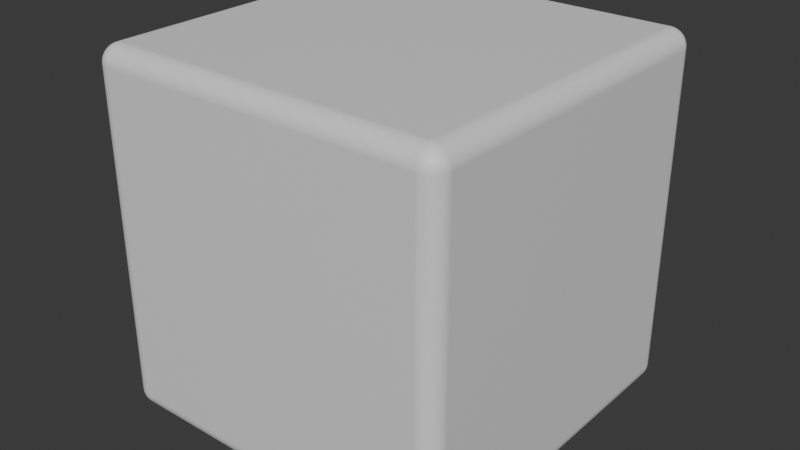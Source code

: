 # Source: RoundCube.blend  (saved by Blender 4.5.90; exported with 4.5.12 LTS)
import bpy
from mathutils import Matrix  # noqa: F401  (used for matrix-valued properties, if any)

bpy.ops.wm.read_factory_settings(use_empty=True)
scene = bpy.context.scene
scene.name = 'Scene'

# ---- collections
col_collection = bpy.data.collections.new('Collection'); scene.collection.children.link(col_collection)

# ---- materials (node trees are filled in below, after node groups)
mat_material = bpy.data.materials.new('Material')
mat_material.alpha_threshold = 0.0
mat_material.roughness = 0.5
mat_material.line_color = (0.0, 0.0, 0.0, 1.0)

# ---- material node trees
mat_material.use_nodes = True; mat_material.node_tree.nodes.clear()
_N = mat_material.node_tree.nodes; _L = mat_material.node_tree.links
n0 = _N.new('ShaderNodeOutputMaterial'); n0.name = 'Material Output'; n0.location = (200, 100)
n1 = _N.new('ShaderNodeBsdfPrincipled'); n1.name = 'Principled BSDF'; n1.location = (-200, 100)
n1.inputs[3].default_value = 1.45
_L.new(n1.outputs[0], n0.inputs[0])
n0.is_active_output = True

# ---- world
world_world = bpy.data.worlds.new('World'); scene.world = world_world
world_world.use_nodes = True; world_world.node_tree.nodes.clear()
_N = world_world.node_tree.nodes; _L = world_world.node_tree.links
n0 = _N.new('ShaderNodeOutputWorld'); n0.name = 'World Output'; n0.location = (200, 100)
n1 = _N.new('ShaderNodeBackground'); n1.name = 'Background'; n1.location = (-200, 100)
n1.inputs[0].default_value = (0.05088, 0.05088, 0.05088, 1.0)
_L.new(n1.outputs[0], n0.inputs[0])
n0.is_active_output = True
world_world.color = (0.05088, 0.05088, 0.05088)
world_world.sun_shadow_jitter_overblur = 0.0

# ---- meshes
me_cube = bpy.data.meshes.new('Cube')
me_cube.from_pydata([(1.0, 1.0, 1.0), (1.0, 1.0, -1.0), (1.0, -1.0, 1.0), (1.0, -1.0, -1.0), (-1.0, 1.0, 1.0), (-1.0, 1.0, -1.0), (-1.0, -1.0, 1.0), (-1.0, -1.0, -1.0)], [], [(0, 4, 6, 2), (3, 2, 6, 7), (7, 6, 4, 5), (5, 1, 3, 7), (1, 0, 2, 3), (5, 4, 0, 1)])
_uv = me_cube.uv_layers.new(name='UVMap')
_uv.uv.foreach_set('vector', [0.625, 0.5, 0.875, 0.5, 0.875, 0.75, 0.625, 0.75, 0.375, 0.75, 0.625, 0.75, 0.625, 1.0, 0.375, 1.0, 0.375, 0.0, 0.625, 0.0, 0.625, 0.25, 0.375, 0.25, 0.125, 0.5, 0.375, 0.5, 0.375, 0.75, 0.125, 0.75, 0.375, 0.5, 0.625, 0.5, 0.625, 0.75, 0.375, 0.75, 0.375, 0.25, 0.625, 0.25, 0.625, 0.5, 0.375, 0.5])
me_cube.materials.append(mat_material)
me_cube.use_mirror_vertex_groups = False
me_cube.update()

# ---- objects
ob_cube = bpy.data.objects.new('Cube', me_cube)

# ---- transforms, parenting, visibility, modifiers, constraints
ob_cube.location = (0.0, 0.0, 0.0)
ob_cube.lock_rotations_4d = False
ob_cube.empty_display_type = 'ARROWS'
ob_cube.lineart.crease_threshold = 0.0
_m = ob_cube.modifiers.new('Bevel', 'BEVEL')
_m.segments = 50

# ---- collection membership
col_collection.objects.link(ob_cube)

# ---- scene / render settings (as saved in the file)
scene.frame_start = 1; scene.frame_end = 250; scene.frame_set(1)
scene.render.engine = 'BLENDER_EEVEE_NEXT'
bpy.context.view_layer.update()

# ---- added for rendering (the .blend has no active camera and no usable light): camera, sun
cam_auto = bpy.data.cameras.new('AutoCamera')
cam_auto.lens = 50.0
cam_auto.sensor_width = 36.0
cam_auto.clip_end = 1000.0
ob_auto_camera = bpy.data.objects.new('AutoCamera', cam_auto)
scene.collection.objects.link(ob_auto_camera)
ob_auto_camera.location = (3.20507, -3.84609, 2.56406)
ob_auto_camera.rotation_euler = (1.09748, -7.21219e-08, 0.694738)
scene.camera = ob_auto_camera
light_auto_sun = bpy.data.lights.new('AutoSun', 'SUN')
light_auto_sun.energy = 3.0
light_auto_sun.angle = 0.0523599
ob_auto_sun = bpy.data.objects.new('AutoSun', light_auto_sun)
scene.collection.objects.link(ob_auto_sun)
ob_auto_sun.rotation_euler = (0.872665, 0.174533, 0.523599)
bpy.context.view_layer.update()

